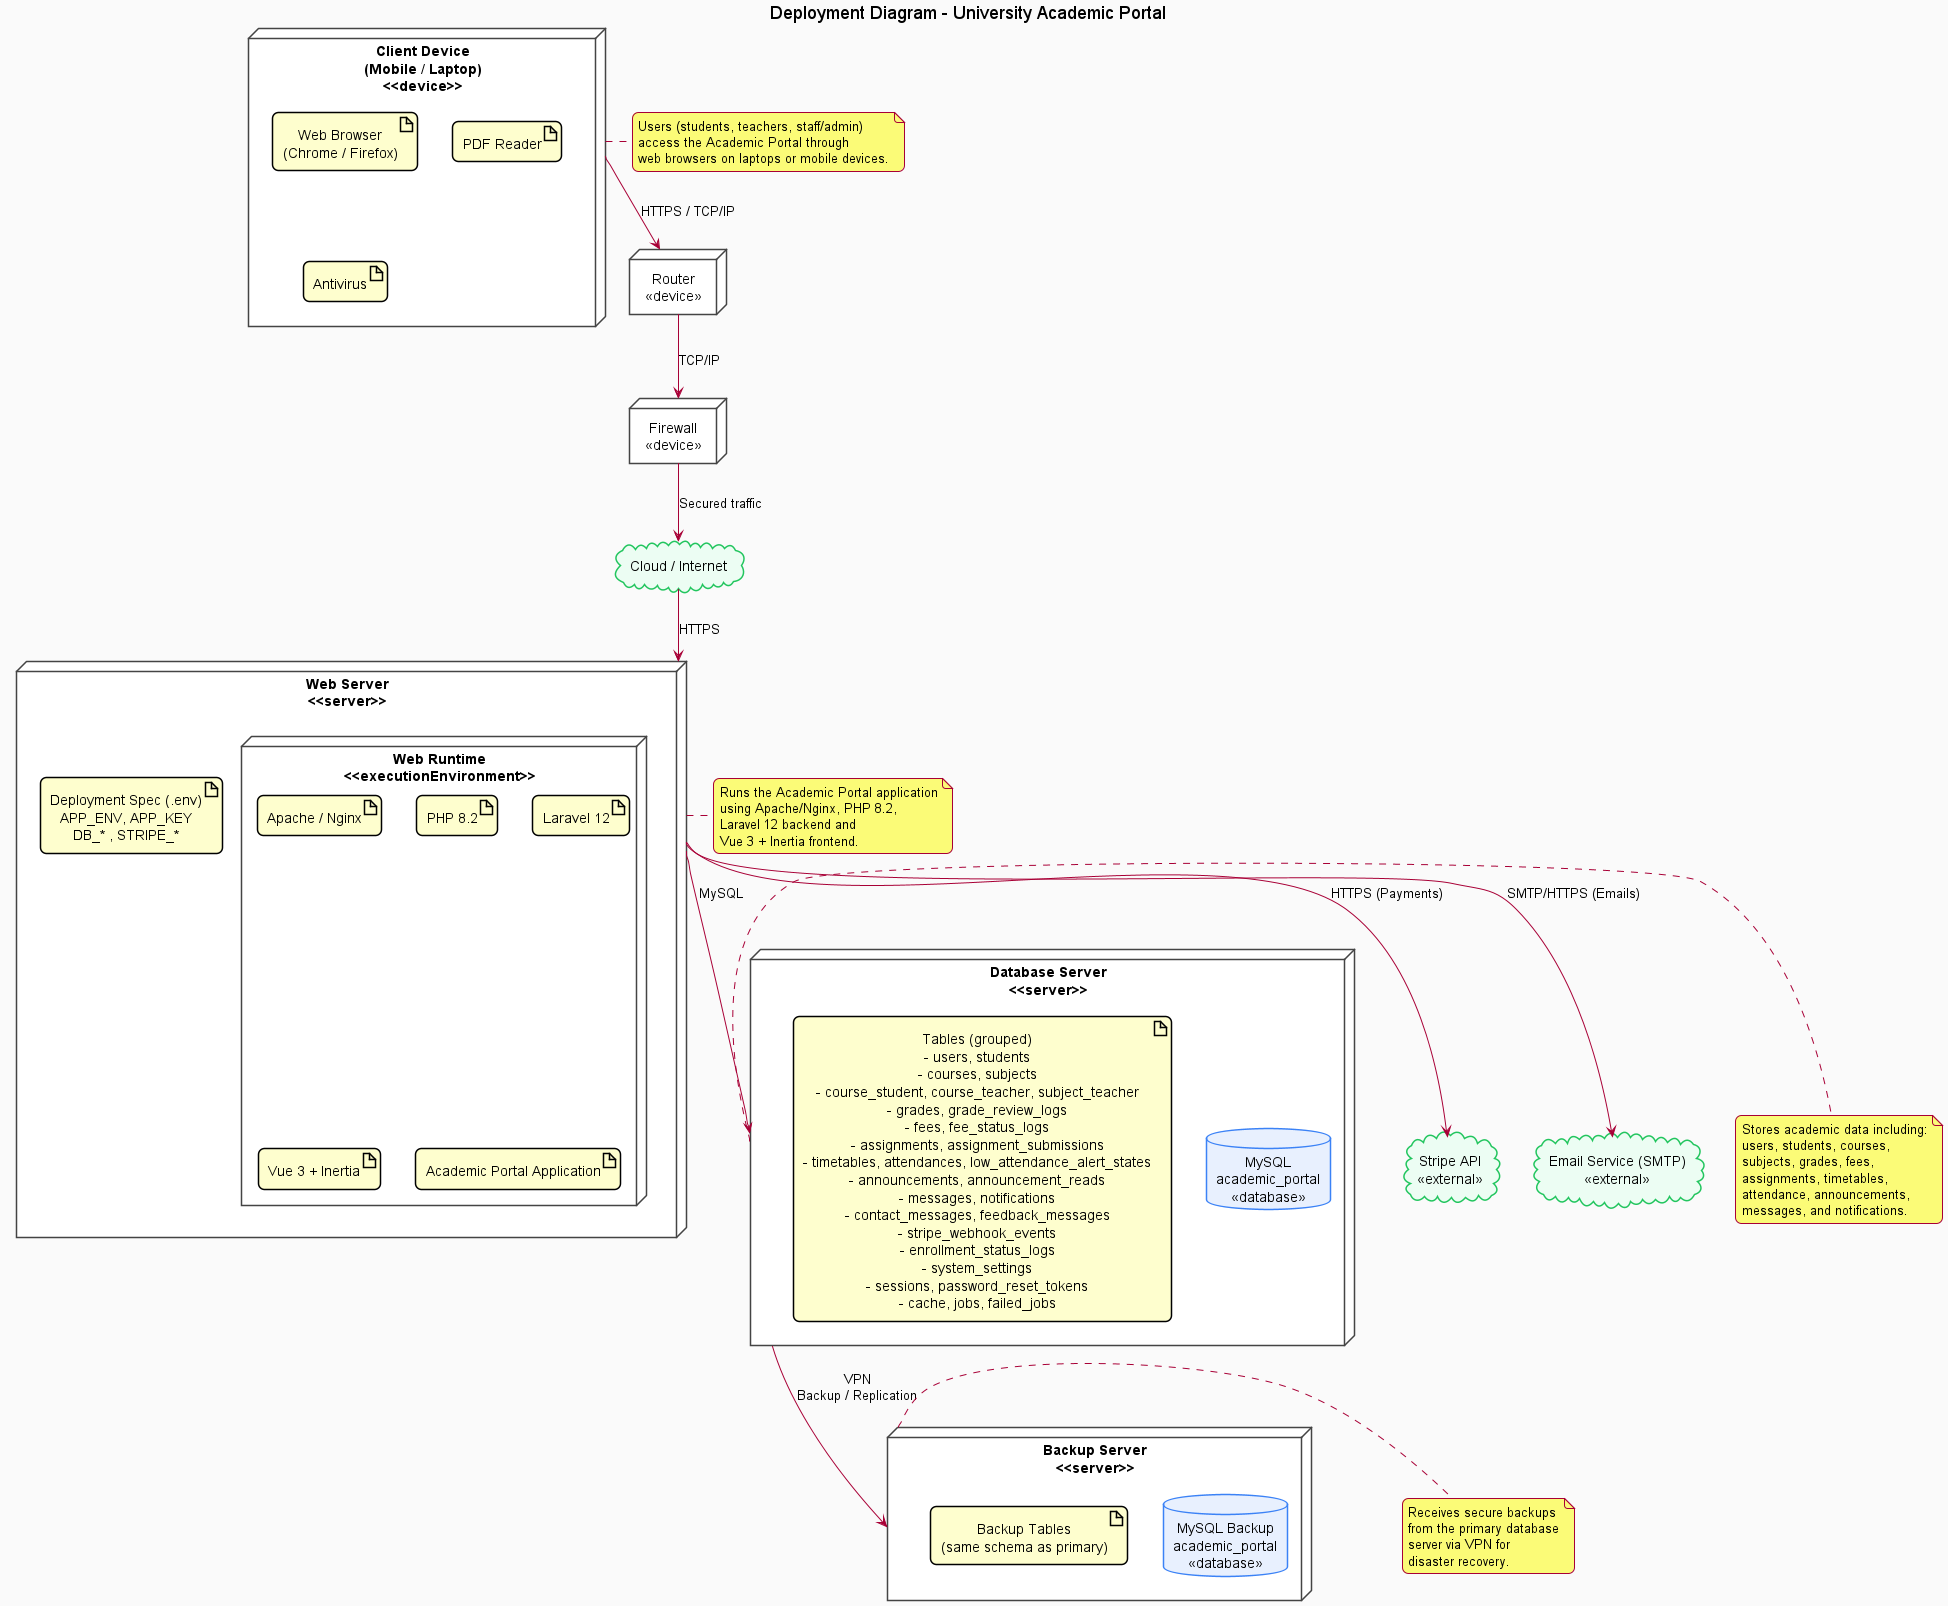

The diagram above was rendered by PlantUML. Its source (embedded in the PNG):
@startuml AcademicPortal_Deployment
title Deployment Diagram - University Academic Portal
top to bottom direction

skinparam shadowing false
skinparam roundcorner 12
skinparam defaultTextAlignment center
skinparam componentStyle rectangle
skinparam backgroundColor #FAFAFA

skinparam node {
  BackgroundColor white
  BorderColor #444444
}

skinparam database {
  BackgroundColor #E8F0FE
  BorderColor #3B82F6
}

skinparam cloud {
  BackgroundColor #ECFDF3
  BorderColor #22C55E
}

' ========= NODES / DEVICES =========
node "Client Device\n(Mobile / Laptop)\n<<device>>" as Client {
  artifact "Web Browser\n(Chrome / Firefox)"
  artifact "PDF Reader"
  artifact "Antivirus"
}

node "Router\n<<device>>" as Router
node "Firewall\n<<device>>" as Firewall
cloud "Cloud / Internet" as Internet

node "Web Server\n<<server>>" as WebServer {
  node "Web Runtime\n<<executionEnvironment>>" as WebRuntime {
    artifact "Apache / Nginx"
    artifact "PHP 8.2"
    artifact "Laravel 12"
    artifact "Vue 3 + Inertia"
    artifact "Academic Portal Application"
  }

  artifact "Deployment Spec (.env)\nAPP_ENV, APP_KEY\nDB_* , STRIPE_*"
}

together {
  node "Database Server\n<<server>>" as DBServer {
    database "MySQL\nacademic_portal\n<<database>>"
    artifact "Tables (grouped)\n- users, students\n- courses, subjects\n- course_student, course_teacher, subject_teacher\n- grades, grade_review_logs\n- fees, fee_status_logs\n- assignments, assignment_submissions\n- timetables, attendances, low_attendance_alert_states\n- announcements, announcement_reads\n- messages, notifications\n- contact_messages, feedback_messages\n- stripe_webhook_events\n- enrollment_status_logs\n- system_settings\n- sessions, password_reset_tokens\n- cache, jobs, failed_jobs"
  }

  node "Backup Server\n<<server>>" as BackupServer {
    database "MySQL Backup\nacademic_portal\n<<database>>"
    artifact "Backup Tables\n(same schema as primary)"
  }
}

cloud "Stripe API\n<<external>>" as Stripe
cloud "Email Service (SMTP)\n<<external>>" as Mail

Client --> Router : HTTPS / TCP/IP
Router --> Firewall : TCP/IP
Firewall --> Internet : Secured traffic
Internet --> WebServer : HTTPS

WebServer --> DBServer : MySQL
DBServer --> BackupServer : VPN\nBackup / Replication
WebServer --> Stripe : HTTPS (Payments)
WebServer --> Mail : SMTP/HTTPS (Emails)

note right of Client
Users (students, teachers, staff/admin)
access the Academic Portal through
web browsers on laptops or mobile devices.
end note

note right of WebServer
Runs the Academic Portal application
using Apache/Nginx, PHP 8.2,
Laravel 12 backend and
Vue 3 + Inertia frontend.
end note

note right of DBServer
Stores academic data including:
users, students, courses,
subjects, grades, fees,
assignments, timetables,
attendance, announcements,
messages, and notifications.
end note

note right of BackupServer
Receives secure backups
from the primary database
server via VPN for
disaster recovery.
end note

@enduml